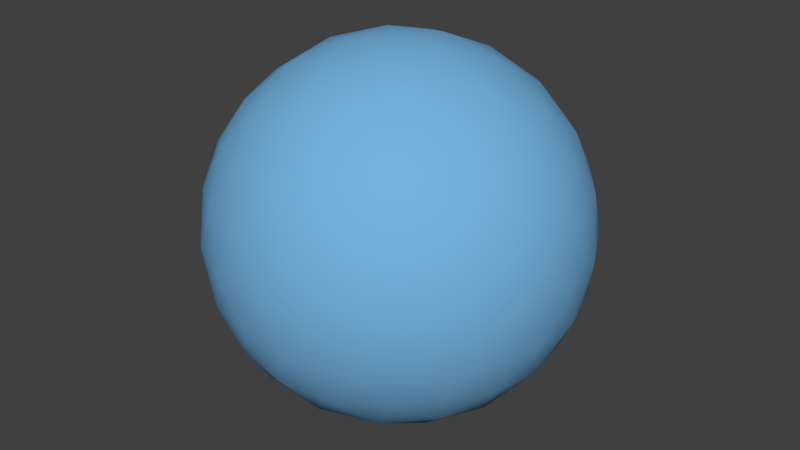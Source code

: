 # Source: shoulder.blend  (saved by Blender 2.79.0; exported with 4.5.12 LTS)
import bpy
from mathutils import Matrix  # noqa: F401  (used for matrix-valued properties, if any)

bpy.ops.wm.read_factory_settings(use_empty=True)
scene = bpy.context.scene
scene.name = 'Scene'

# ---- collections
col_collection_1 = bpy.data.collections.new('Collection 1'); scene.collection.children.link(col_collection_1)

# ---- materials (node trees are filled in below, after node groups)
mat_shoulder = bpy.data.materials.new('shoulder')
mat_shoulder.alpha_threshold = 0.0
mat_shoulder.use_transparent_shadow = False
mat_shoulder.diffuse_color = (0.1774, 0.4419, 0.723, 1.0)
mat_shoulder.specular_color = (0.3319, 0.6028, 1.0)
mat_shoulder.roughness = 0.5

# ---- material node trees

# ---- world
world_world = bpy.data.worlds.new('World'); scene.world = world_world
world_world.color = (0.05088, 0.05088, 0.05088)
world_world.use_sun_shadow = False
world_world.sun_shadow_jitter_overblur = 0.0
world_world.cycles.sampling_method = 'MANUAL'

# ---- meshes
me_shoulder = bpy.data.meshes.new('shoulder')
me_shoulder.from_pydata([(7.524e-10, 1.807e-08, -1.153), (0.8346, -0.6063, -0.5158), (-0.3188, -0.9811, -0.5158), (-1.032, 1.807e-08, -0.5158), (-0.3188, 0.9811, -0.5158), (0.8346, 0.6063, -0.5158), (0.3188, -0.9811, 0.5158), (-0.8346, -0.6063, 0.5158), (-0.8346, 0.6063, 0.5158), (0.3188, 0.9811, 0.5158), (1.032, 1.807e-08, 0.5158), (7.524e-10, 1.807e-08, 1.153), (-0.2685, -0.8264, -0.7584), (-0.1874, -0.5767, -0.9811), (-0.08951, -0.2755, -1.116), (0.2343, -0.1703, -1.116), (0.4905, -0.3564, -0.9811), (0.703, -0.5108, -0.7584), (0.6135, -0.7863, -0.5793), (0.3032, -0.9331, -0.6064), (-0.03418, -0.9967, -0.5793), (0.9374, 0.3405, -0.5793), (0.9811, 1.807e-08, -0.6064), (0.9374, -0.3405, -0.5793), (0.2343, 0.1703, -1.116), (0.4905, 0.3564, -0.9811), (0.703, 0.5108, -0.7584), (-0.869, 1.807e-08, -0.7583), (-0.6064, 1.807e-08, -0.9811), (-0.2897, 1.807e-08, -1.116), (-0.5582, -0.8265, -0.5793), (-0.7937, -0.5767, -0.6064), (-0.9585, -0.2755, -0.5793), (-0.2685, 0.8264, -0.7584), (-0.1874, 0.5767, -0.9811), (-0.08951, 0.2755, -1.116), (-0.9585, 0.2755, -0.5793), (-0.7937, 0.5767, -0.6064), (-0.5582, 0.8265, -0.5793), (-0.03418, 0.9967, -0.5793), (0.3032, 0.9331, -0.6064), (0.6135, 0.7863, -0.5793), (1.103, -0.1703, 0.2897), (1.097, -0.3564, -1.583e-08), (0.9927, -0.5108, -0.2897), (0.9927, 0.5108, -0.2897), (1.097, 0.3564, 2.457e-08), (1.103, 0.1703, 0.2897), (0.179, -1.102, 0.2897), (7.524e-10, -1.153, -1.583e-08), (-0.179, -1.102, -0.2897), (0.7925, -0.7863, -0.2897), (0.6779, -0.9331, 2.457e-08), (0.5029, -0.9967, 0.2897), (-0.9927, -0.5108, 0.2897), (-1.097, -0.3564, -1.583e-08), (-1.103, -0.1703, -0.2897), (-0.5029, -0.9967, -0.2897), (-0.6779, -0.9331, 2.457e-08), (-0.7925, -0.7863, 0.2897), (-0.7925, 0.7863, 0.2897), (-0.6779, 0.9331, -1.583e-08), (-0.5029, 0.9967, -0.2897), (-1.103, 0.1703, -0.2897), (-1.097, 0.3564, 2.457e-08), (-0.9927, 0.5108, 0.2897), (0.5029, 0.9967, 0.2897), (0.6779, 0.9331, -1.583e-08), (0.7925, 0.7863, -0.2897), (-0.179, 1.102, -0.2897), (7.524e-10, 1.153, 2.457e-08), (0.179, 1.102, 0.2897), (0.9585, -0.2755, 0.5793), (0.7937, -0.5767, 0.6064), (0.5582, -0.8265, 0.5793), (0.03418, -0.9967, 0.5793), (-0.3032, -0.9331, 0.6064), (-0.6135, -0.7863, 0.5793), (-0.9374, -0.3405, 0.5793), (-0.9811, 1.807e-08, 0.6064), (-0.9374, 0.3405, 0.5793), (-0.6135, 0.7863, 0.5793), (-0.3032, 0.9331, 0.6064), (0.03418, 0.9967, 0.5793), (0.5582, 0.8265, 0.5793), (0.7937, 0.5767, 0.6064), (0.9585, 0.2755, 0.5793), (0.08951, -0.2755, 1.116), (0.1874, -0.5767, 0.9811), (0.2685, -0.8264, 0.7584), (0.869, 1.807e-08, 0.7583), (0.6064, 1.807e-08, 0.9811), (0.2897, 1.807e-08, 1.116), (-0.2343, -0.1703, 1.116), (-0.4905, -0.3564, 0.9811), (-0.703, -0.5108, 0.7584), (-0.2343, 0.1703, 1.116), (-0.4905, 0.3564, 0.9811), (-0.703, 0.5108, 0.7584), (0.08951, 0.2755, 1.116), (0.1874, 0.5767, 0.9811), (0.2685, 0.8264, 0.7584), (0.4173, 0.3032, 1.032), (0.7361, 0.3032, 0.8346), (0.5158, 0.6063, 0.8346), (-0.1594, 0.4905, 1.032), (-0.06088, 0.7937, 0.8346), (-0.4173, 0.6779, 0.8346), (-0.5158, 1.807e-08, 1.032), (-0.7737, 0.1874, 0.8346), (-0.7737, -0.1874, 0.8346), (-0.1594, -0.4905, 1.032), (-0.4173, -0.6779, 0.8346), (-0.06088, -0.7937, 0.8346), (0.4173, -0.3032, 1.032), (0.5158, -0.6063, 0.8346), (0.7361, -0.3032, 0.8346), (0.994, 0.4905, 0.3188), (0.9331, 0.6779, 4.371e-09), (0.7737, 0.7937, 0.3188), (-0.1594, 1.097, 0.3188), (-0.3564, 1.097, -5.63e-07), (-0.5158, 0.9811, 0.3188), (-1.092, 0.1874, 0.3188), (-1.153, -3.98e-07, 7.231e-07), (-1.092, -0.1874, 0.3188), (-0.5158, -0.9811, 0.3188), (-0.3564, -1.097, -9.035e-07), (-0.1594, -1.097, 0.3188), (0.7737, -0.7937, 0.3188), (0.9331, -0.6779, -2.19e-06), (0.994, -0.4905, 0.3188), (0.3564, 1.097, 4.371e-09), (0.5158, 0.9811, -0.3188), (0.1594, 1.097, -0.3188), (-0.9331, 0.6779, 4.37e-09), (-0.7737, 0.7937, -0.3188), (-0.994, 0.4905, -0.3188), (-0.9331, -0.6779, 4.371e-09), (-0.994, -0.4905, -0.3188), (-0.7737, -0.7937, -0.3188), (0.3564, -1.097, 4.371e-09), (0.1594, -1.097, -0.3188), (0.5158, -0.9811, -0.3188), (1.153, 1.807e-08, 4.371e-09), (1.092, -0.1874, -0.3188), (1.092, 0.1874, -0.3188), (0.4173, 0.6779, -0.8346), (0.1594, 0.4905, -1.032), (0.06088, 0.7937, -0.8346), (-0.5158, 0.6063, -0.8346), (-0.4173, 0.3032, -1.032), (-0.7361, 0.3032, -0.8346), (-0.7361, -0.3032, -0.8346), (-0.4173, -0.3032, -1.032), (-0.5158, -0.6063, -0.8346), (0.7737, 0.1874, -0.8346), (0.7737, -0.1874, -0.8346), (0.5158, -8.331e-07, -1.032), (0.06089, -0.7937, -0.8346), (0.1594, -0.4905, -1.032), (0.4173, -0.6779, -0.8346)], [], [(0, 15, 14), (1, 17, 23), (0, 14, 29), (0, 29, 35), (0, 35, 24), (1, 23, 44), (2, 20, 50), (3, 32, 56), (4, 38, 62), (5, 41, 68), (1, 44, 51), (2, 50, 57), (3, 56, 63), (4, 62, 69), (5, 68, 45), (6, 74, 89), (7, 77, 95), (8, 80, 98), (9, 83, 101), (10, 86, 90), (92, 99, 11), (91, 102, 92), (90, 103, 91), (92, 102, 99), (102, 100, 99), (91, 103, 102), (103, 104, 102), (102, 104, 100), (104, 101, 100), (90, 86, 103), (86, 85, 103), (103, 85, 104), (85, 84, 104), (104, 84, 101), (84, 9, 101), (99, 96, 11), (100, 105, 99), (101, 106, 100), (99, 105, 96), (105, 97, 96), (100, 106, 105), (106, 107, 105), (105, 107, 97), (107, 98, 97), (101, 83, 106), (83, 82, 106), (106, 82, 107), (82, 81, 107), (107, 81, 98), (81, 8, 98), (96, 93, 11), (97, 108, 96), (98, 109, 97), (96, 108, 93), (108, 94, 93), (97, 109, 108), (109, 110, 108), (108, 110, 94), (110, 95, 94), (98, 80, 109), (80, 79, 109), (109, 79, 110), (79, 78, 110), (110, 78, 95), (78, 7, 95), (93, 87, 11), (94, 111, 93), (95, 112, 94), (93, 111, 87), (111, 88, 87), (94, 112, 111), (112, 113, 111), (111, 113, 88), (113, 89, 88), (95, 77, 112), (77, 76, 112), (112, 76, 113), (76, 75, 113), (113, 75, 89), (75, 6, 89), (87, 92, 11), (88, 114, 87), (89, 115, 88), (87, 114, 92), (114, 91, 92), (88, 115, 114), (115, 116, 114), (114, 116, 91), (116, 90, 91), (89, 74, 115), (74, 73, 115), (115, 73, 116), (73, 72, 116), (116, 72, 90), (72, 10, 90), (47, 86, 10), (46, 117, 47), (45, 118, 46), (47, 117, 86), (117, 85, 86), (46, 118, 117), (118, 119, 117), (117, 119, 85), (119, 84, 85), (45, 68, 118), (68, 67, 118), (118, 67, 119), (67, 66, 119), (119, 66, 84), (66, 9, 84), (71, 83, 9), (70, 120, 71), (69, 121, 70), (71, 120, 83), (120, 82, 83), (70, 121, 120), (121, 122, 120), (120, 122, 82), (122, 81, 82), (69, 62, 121), (62, 61, 121), (121, 61, 122), (61, 60, 122), (122, 60, 81), (60, 8, 81), (65, 80, 8), (64, 123, 65), (63, 124, 64), (65, 123, 80), (123, 79, 80), (64, 124, 123), (124, 125, 123), (123, 125, 79), (125, 78, 79), (63, 56, 124), (56, 55, 124), (124, 55, 125), (55, 54, 125), (125, 54, 78), (54, 7, 78), (59, 77, 7), (58, 126, 59), (57, 127, 58), (59, 126, 77), (126, 76, 77), (58, 127, 126), (127, 128, 126), (126, 128, 76), (128, 75, 76), (57, 50, 127), (50, 49, 127), (127, 49, 128), (49, 48, 128), (128, 48, 75), (48, 6, 75), (53, 74, 6), (52, 129, 53), (51, 130, 52), (53, 129, 74), (129, 73, 74), (52, 130, 129), (130, 131, 129), (129, 131, 73), (131, 72, 73), (51, 44, 130), (44, 43, 130), (130, 43, 131), (43, 42, 131), (131, 42, 72), (42, 10, 72), (66, 71, 9), (67, 132, 66), (68, 133, 67), (66, 132, 71), (132, 70, 71), (67, 133, 132), (133, 134, 132), (132, 134, 70), (134, 69, 70), (68, 41, 133), (41, 40, 133), (133, 40, 134), (40, 39, 134), (134, 39, 69), (39, 4, 69), (60, 65, 8), (61, 135, 60), (62, 136, 61), (60, 135, 65), (135, 64, 65), (61, 136, 135), (136, 137, 135), (135, 137, 64), (137, 63, 64), (62, 38, 136), (38, 37, 136), (136, 37, 137), (37, 36, 137), (137, 36, 63), (36, 3, 63), (54, 59, 7), (55, 138, 54), (56, 139, 55), (54, 138, 59), (138, 58, 59), (55, 139, 138), (139, 140, 138), (138, 140, 58), (140, 57, 58), (56, 32, 139), (32, 31, 139), (139, 31, 140), (31, 30, 140), (140, 30, 57), (30, 2, 57), (48, 53, 6), (49, 141, 48), (50, 142, 49), (48, 141, 53), (141, 52, 53), (49, 142, 141), (142, 143, 141), (141, 143, 52), (143, 51, 52), (50, 20, 142), (20, 19, 142), (142, 19, 143), (19, 18, 143), (143, 18, 51), (18, 1, 51), (42, 47, 10), (43, 144, 42), (44, 145, 43), (42, 144, 47), (144, 46, 47), (43, 145, 144), (145, 146, 144), (144, 146, 46), (146, 45, 46), (44, 23, 145), (23, 22, 145), (145, 22, 146), (22, 21, 146), (146, 21, 45), (21, 5, 45), (26, 41, 5), (25, 147, 26), (24, 148, 25), (26, 147, 41), (147, 40, 41), (25, 148, 147), (148, 149, 147), (147, 149, 40), (149, 39, 40), (24, 35, 148), (35, 34, 148), (148, 34, 149), (34, 33, 149), (149, 33, 39), (33, 4, 39), (33, 38, 4), (34, 150, 33), (35, 151, 34), (33, 150, 38), (150, 37, 38), (34, 151, 150), (151, 152, 150), (150, 152, 37), (152, 36, 37), (35, 29, 151), (29, 28, 151), (151, 28, 152), (28, 27, 152), (152, 27, 36), (27, 3, 36), (27, 32, 3), (28, 153, 27), (29, 154, 28), (27, 153, 32), (153, 31, 32), (28, 154, 153), (154, 155, 153), (153, 155, 31), (155, 30, 31), (29, 14, 154), (14, 13, 154), (154, 13, 155), (13, 12, 155), (155, 12, 30), (12, 2, 30), (21, 26, 5), (22, 156, 21), (23, 157, 22), (21, 156, 26), (156, 25, 26), (22, 157, 156), (157, 158, 156), (156, 158, 25), (158, 24, 25), (23, 17, 157), (17, 16, 157), (157, 16, 158), (16, 15, 158), (158, 15, 24), (15, 0, 24), (12, 20, 2), (13, 159, 12), (14, 160, 13), (12, 159, 20), (159, 19, 20), (13, 160, 159), (160, 161, 159), (159, 161, 19), (161, 18, 19), (14, 15, 160), (15, 16, 160), (160, 16, 161), (16, 17, 161), (161, 17, 18), (17, 1, 18)])
me_shoulder.polygons.foreach_set('use_smooth', [True] * 320)
me_shoulder.materials.append(mat_shoulder)
me_shoulder.use_remesh_preserve_volume = False
me_shoulder.use_remesh_preserve_attributes = False
me_shoulder.use_mirror_vertex_groups = False
me_shoulder.update()

# ---- objects
ob_shoulder = bpy.data.objects.new('shoulder', me_shoulder)

# ---- transforms, parenting, visibility, modifiers, constraints
ob_shoulder.location = (0.0, 0.0, 0.0)
ob_shoulder.lineart.crease_threshold = 0.0

# ---- collection membership
col_collection_1.objects.link(ob_shoulder)

# ---- scene / render settings (as saved in the file)
scene.frame_start = 1; scene.frame_end = 250; scene.frame_set(1)
scene.render.engine = 'BLENDER_EEVEE_NEXT'
scene.render.resolution_percentage = 50
scene.render.dither_intensity = 0.0
scene.cycles.use_denoising = False
scene.cycles.samples = 128
scene.cycles.sampling_pattern = 'TABULATED_SOBOL'
scene.cycles.use_adaptive_sampling = False
scene.cycles.use_light_tree = False
scene.cycles.blur_glossy = 0.0
scene.cycles.sample_clamp_indirect = 0.0
scene.view_settings.view_transform = 'Standard'
bpy.context.view_layer.update()

# ---- added for rendering (the .blend has no active camera and no usable light): camera, sun
cam_auto = bpy.data.cameras.new('AutoCamera')
cam_auto.lens = 50.0
cam_auto.sensor_width = 36.0
cam_auto.clip_end = 1000.0
ob_auto_camera = bpy.data.objects.new('AutoCamera', cam_auto)
scene.collection.objects.link(ob_auto_camera)
ob_auto_camera.location = (3.69657, -4.43589, 2.95726)
ob_auto_camera.rotation_euler = (1.09748, -7.21219e-08, 0.694738)
scene.camera = ob_auto_camera
light_auto_sun = bpy.data.lights.new('AutoSun', 'SUN')
light_auto_sun.energy = 3.0
light_auto_sun.angle = 0.0523599
ob_auto_sun = bpy.data.objects.new('AutoSun', light_auto_sun)
scene.collection.objects.link(ob_auto_sun)
ob_auto_sun.rotation_euler = (0.872665, 0.174533, 0.523599)
bpy.context.view_layer.update()
